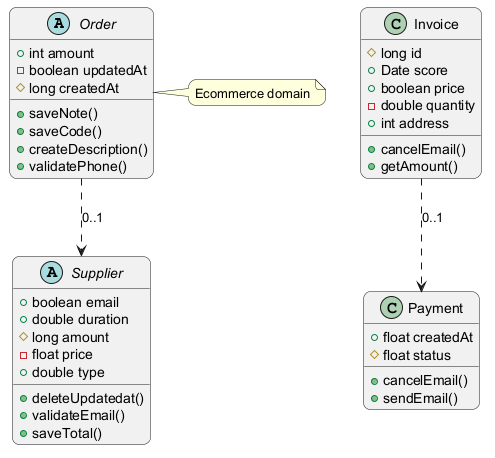

The diagram above was rendered by PlantUML. Its source (embedded in the PNG):
@startuml
skinparam backgroundColor #FFFFFF
skinparam roundCorner 15
abstract class Order {
  +int amount
  -boolean updatedAt
  #long createdAt
  +saveNote()
  +saveCode()
  +createDescription()
  +validatePhone()
}
class Invoice {
  #long id
  +Date score
  +boolean price
  -double quantity
  +int address
  +cancelEmail()
  +getAmount()
}
abstract class Supplier {
  +boolean email
  +double duration
  #long amount
  -float price
  +double type
  +deleteUpdatedat()
  +validateEmail()
  +saveTotal()
}
class Payment {
  +float createdAt
  #float status
  +cancelEmail()
  +sendEmail()
}
Invoice ..> Payment : "0..1"
Order ..> Supplier : "0..1"
note right of Order : Ecommerce domain
@enduml